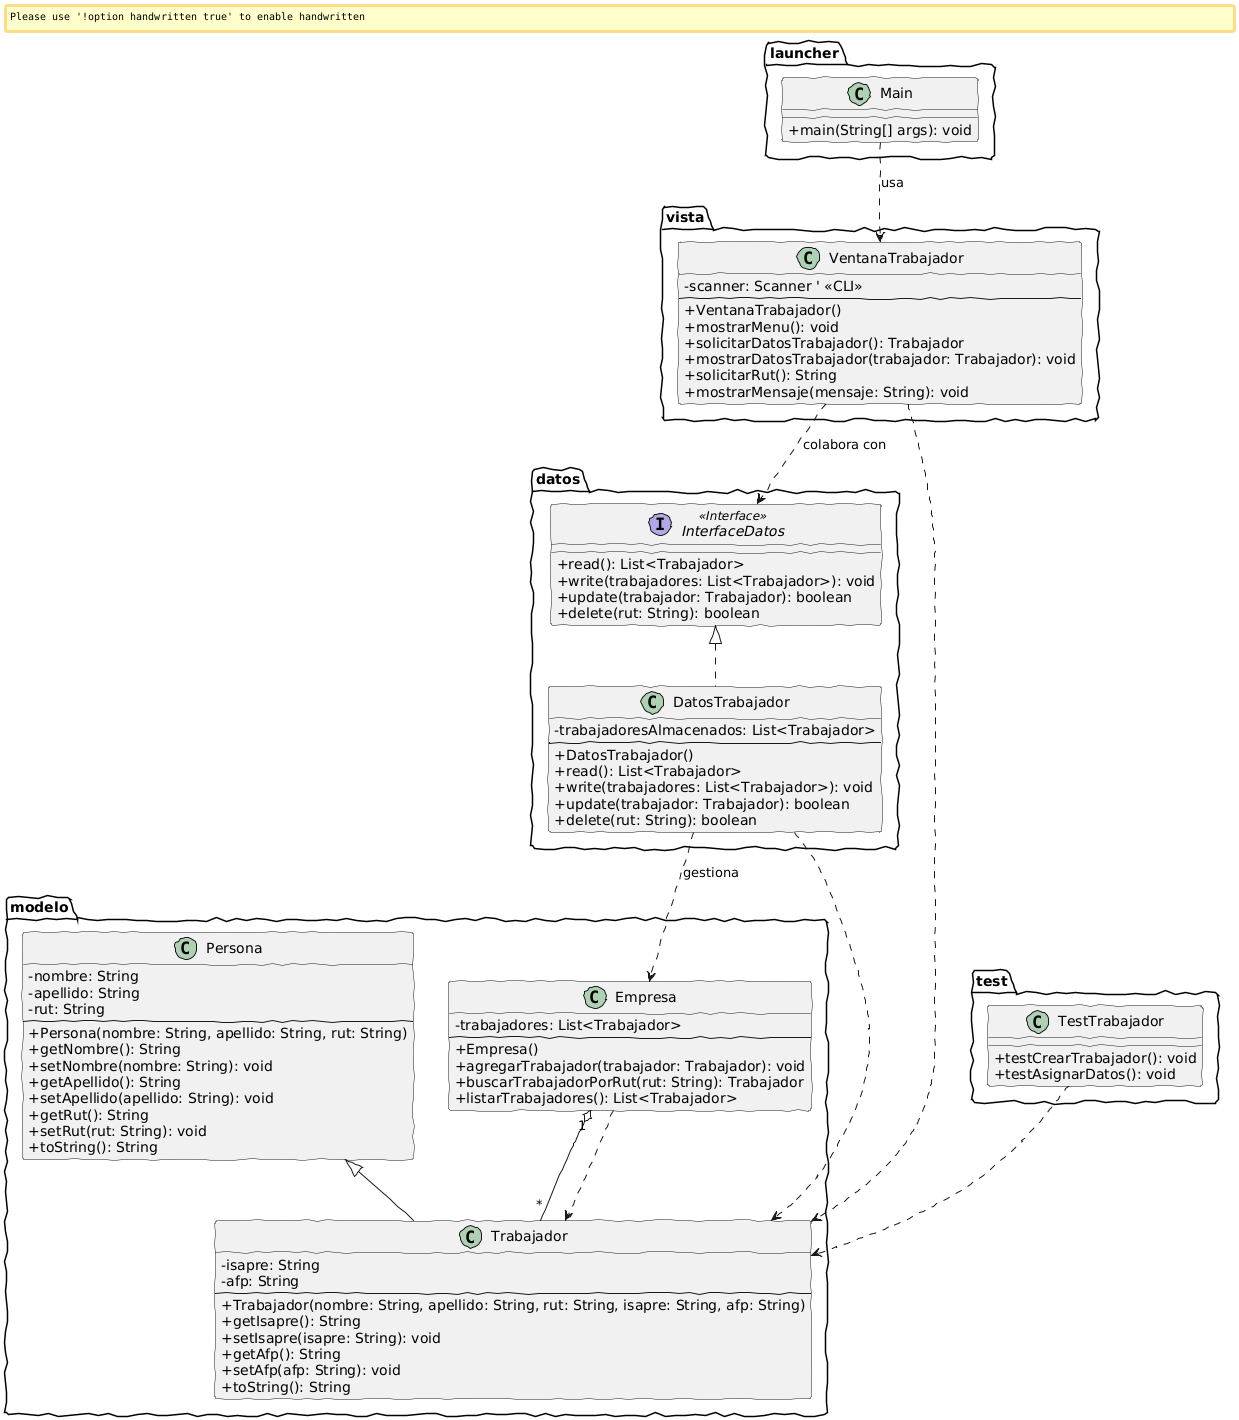

The diagram above was rendered by PlantUML. Its source (embedded in the PNG):
@startuml
skinparam handwritten true
skinparam shadowing false
skinparam classAttributeIconSize 0

' Definición de paquetes
package "modelo" {
    class Persona {
        - nombre: String
        - apellido: String
        - rut: String
        --
        + Persona(nombre: String, apellido: String, rut: String)
        + getNombre(): String
        + setNombre(nombre: String): void
        + getApellido(): String
        + setApellido(apellido: String): void
        + getRut(): String
        + setRut(rut: String): void
        + toString(): String
    }
 class Trabajador {
        - isapre: String
        - afp: String
        --
        + Trabajador(nombre: String, apellido: String, rut: String, isapre: String, afp: String)
        + getIsapre(): String
        + setIsapre(isapre: String): void
        + getAfp(): String
        + setAfp(afp: String): void
        + toString(): String
    }

    class Empresa {
        - trabajadores: List<Trabajador>
        --
        + Empresa()
        + agregarTrabajador(trabajador: Trabajador): void
        + buscarTrabajadorPorRut(rut: String): Trabajador
        + listarTrabajadores(): List<Trabajador>
    }
}

package "datos" {
    interface InterfaceDatos <<Interface>> {
        + read(): List<Trabajador>
        + write(trabajadores: List<Trabajador>): void
        + update(trabajador: Trabajador): boolean
        + delete(rut: String): boolean
    }

    class DatosTrabajador {
        - trabajadoresAlmacenados: List<Trabajador>
        --
        + DatosTrabajador()
        + read(): List<Trabajador>
        + write(trabajadores: List<Trabajador>): void
        + update(trabajador: Trabajador): boolean
        + delete(rut: String): boolean
    }
}

package "vista" {
    class VentanaTrabajador {
        - scanner: Scanner ' <<CLI>>
        --
        + VentanaTrabajador()
        + mostrarMenu(): void
        + solicitarDatosTrabajador(): Trabajador
        + mostrarDatosTrabajador(trabajador: Trabajador): void
        + solicitarRut(): String
        + mostrarMensaje(mensaje: String): void
    }
}

package "launcher" {
    class Main {
        + main(String[] args): void
    }
}

package "test" {
    class TestTrabajador {
        + testCrearTrabajador(): void
        + testAsignarDatos(): void
    }
}

' Relaciones

' Herencia
Persona <|-- Trabajador

' Agregación (Empresa contiene Trabajadores)
Empresa "1" o-- "*" Trabajador

' Realización (DatosTrabajador implementa InterfaceDatos)
InterfaceDatos <|.. DatosTrabajador

' Dependencias

' Main usa VentanaTrabajador
Main ..> VentanaTrabajador : usa

' VentanaTrabajador usa Trabajador y un "repositorio" para obtener/mostrar datos
VentanaTrabajador ..> Trabajador
VentanaTrabajador ..> InterfaceDatos : colabora con

' Empresa y DatosTrabajador dependen de Trabajador
Empresa ..> Trabajador
DatosTrabajador ..> Trabajador

' TestTrabajador depende de Trabajador para probarlo
TestTrabajador ..> Trabajador

' Dependencia implícita: DatosTrabajador necesitará Empresa para gestionarla
DatosTrabajador ..> Empresa : gestiona
@enduml